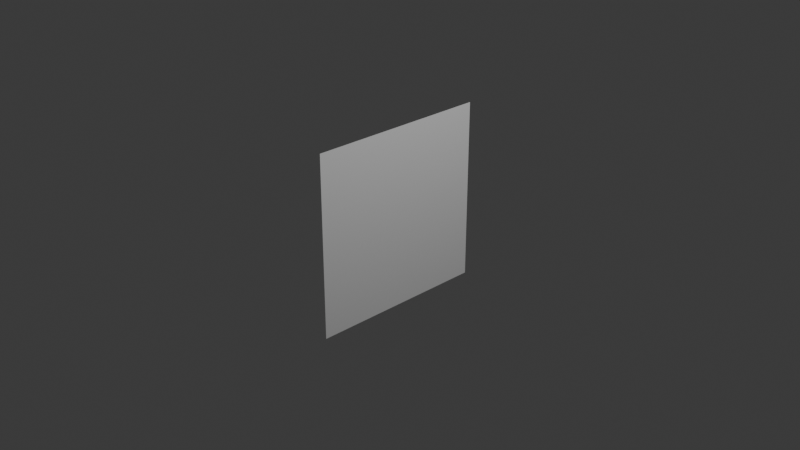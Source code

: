 # Source: quad.blend  (saved by Blender 4.3.34; exported with 4.5.12 LTS)
import bpy
from mathutils import Matrix  # noqa: F401  (used for matrix-valued properties, if any)

bpy.ops.wm.read_factory_settings(use_empty=True)
scene = bpy.context.scene
scene.name = 'Scene'

# ---- collections
col_collection = bpy.data.collections.new('Collection'); scene.collection.children.link(col_collection)

# ---- world
world_world = bpy.data.worlds.new('World'); scene.world = world_world
world_world.use_nodes = True; world_world.node_tree.nodes.clear()
_N = world_world.node_tree.nodes; _L = world_world.node_tree.links
n0 = _N.new('ShaderNodeOutputWorld'); n0.name = 'World Output'; n0.location = (300, 300)
n1 = _N.new('ShaderNodeBackground'); n1.name = 'Background'; n1.location = (10, 300)
n1.inputs[0].default_value = (0.05088, 0.05088, 0.05088, 1.0)
_L.new(n1.outputs[0], n0.inputs[0])
n0.is_active_output = True
world_world.color = (0.05088, 0.05088, 0.05088)
world_world.sun_shadow_jitter_overblur = 0.0

# ---- cameras
cam_camera = bpy.data.cameras.new('Camera')
cam_camera.clip_end = 100.0
cam_camera.ortho_scale = 7.314

# ---- lights
light_light = bpy.data.lights.new('Light', 'POINT')
light_light.energy = 1000.0
light_light.shadow_soft_size = 0.1

# ---- meshes
me_plane = bpy.data.meshes.new('Plane')
me_plane.from_pydata([(-1.0, -1.0, 0.0), (1.0, -1.0, 0.0), (-1.0, 1.0, 0.0), (1.0, 1.0, 0.0)], [], [(0, 1, 3, 2)])
_uv = me_plane.uv_layers.new(name='UVMap')
_uv.uv.foreach_set('vector', [0.0, 0.0, 1.0, 0.0, 1.0, 1.0, 0.0, 1.0])
me_plane.update()

# ---- objects
ob_light = bpy.data.objects.new('Light', light_light)
ob_camera = bpy.data.objects.new('Camera', cam_camera)
ob_plane = bpy.data.objects.new('Plane', me_plane)

# ---- transforms, parenting, visibility, modifiers, constraints
ob_light.location = (4.076, 1.005, 5.904)
ob_light.rotation_euler = (0.6503, 0.05522, 1.866)
ob_light.lock_rotations_4d = False
ob_light.empty_display_type = 'ARROWS'
ob_light.color = (0.0, 0.0, 0.0, 0.0)
ob_light.lineart.crease_threshold = 0.0
ob_camera.location = (7.359, -6.926, 4.958)
ob_camera.rotation_euler = (1.109, 0.0, 0.8149)
ob_camera.lock_rotations_4d = False
ob_camera.empty_display_type = 'ARROWS'
ob_camera.color = (0.0, 0.0, 0.0, 0.0)
ob_camera.display_type = 'WIRE'
ob_camera.lineart.crease_threshold = 0.0
ob_plane.location = (0.0, 0.0, 0.0)
ob_plane.rotation_euler = (0.0, 1.571, 0.0)

# ---- collection membership
col_collection.objects.link(ob_light)
col_collection.objects.link(ob_camera)
col_collection.objects.link(ob_plane)

# ---- scene / render settings (as saved in the file)
scene.camera = ob_camera
scene.frame_start = 1; scene.frame_end = 250; scene.frame_set(1)
scene.render.engine = 'BLENDER_EEVEE_NEXT'
bpy.context.view_layer.update()
